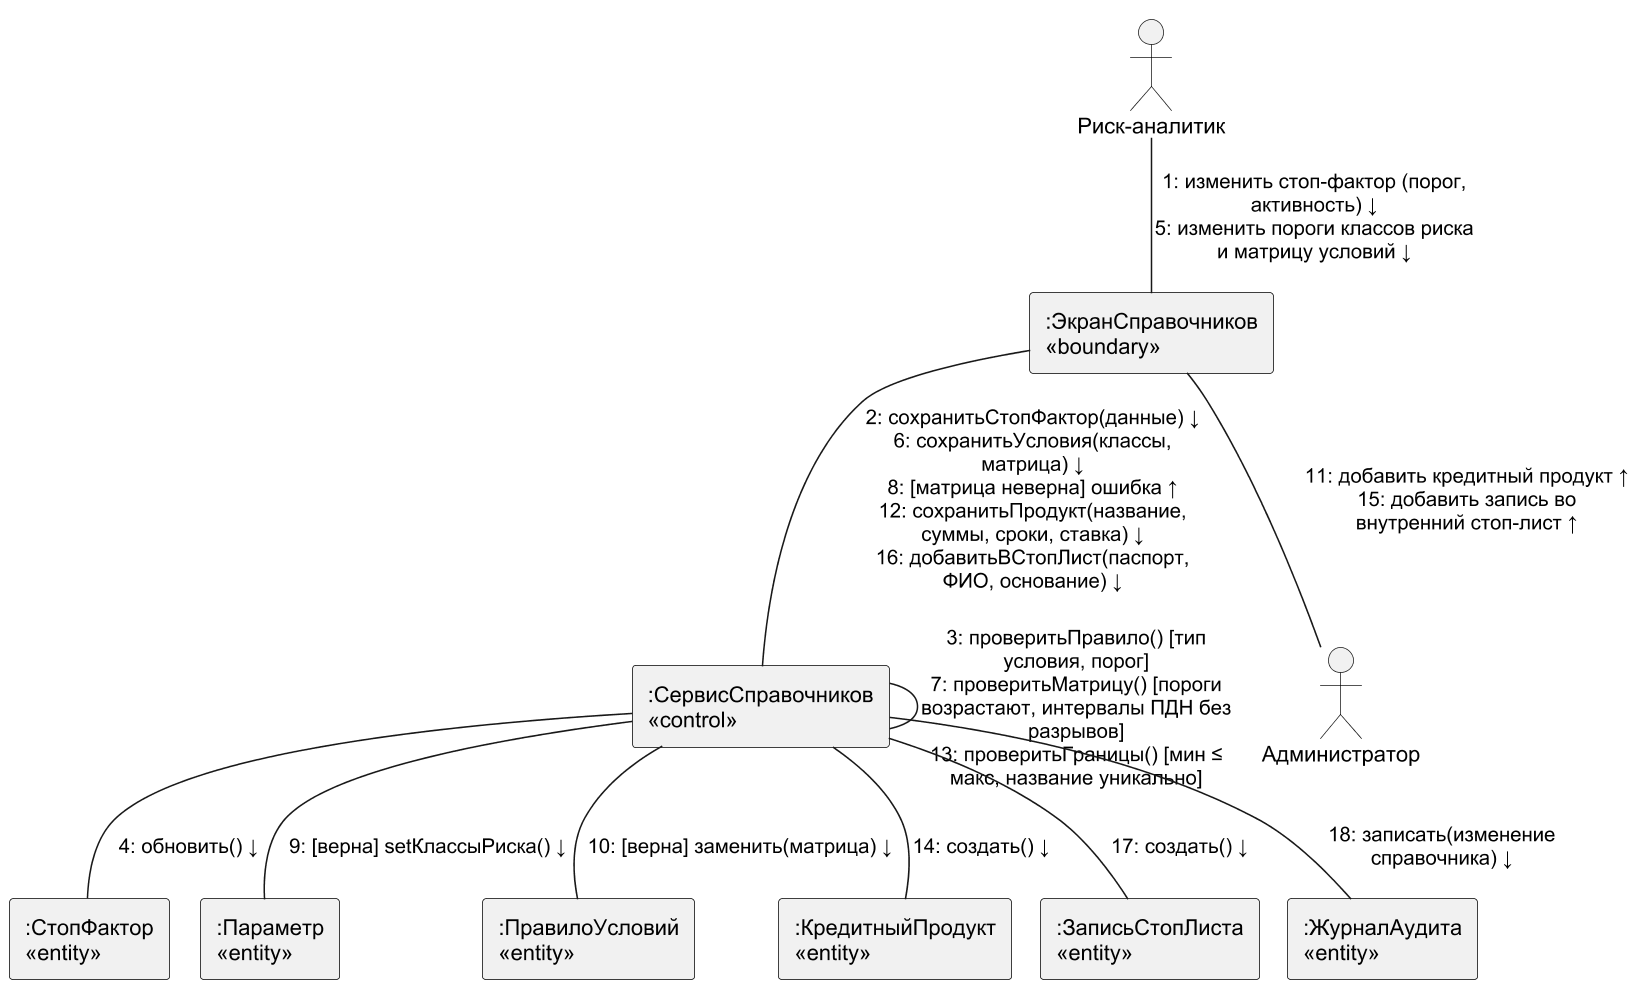

The diagram above was rendered by PlantUML. Its source (embedded in the PNG):
@startuml
!pragma layout smetana
skinparam dpi 150
skinparam defaultFontName Arial
skinparam shadowing false
skinparam monochrome true
skinparam rectangle {
 BorderColor black
}
actor "Риск-аналитик" as RA
rectangle ":ЭкранСправочников\n«boundary»" as UI
rectangle ":СервисСправочников\n«control»" as S
rectangle ":СтопФактор\n«entity»" as SF
rectangle ":Параметр\n«entity»" as PS
rectangle ":ПравилоУсловий\n«entity»" as PR
actor "Администратор" as AD
rectangle ":КредитныйПродукт\n«entity»" as PD
rectangle ":ЗаписьСтопЛиста\n«entity»" as SL
rectangle ":ЖурналАудита\n«entity»" as AU
RA -- UI : "1: изменить стоп-фактор (порог,\nактивность) ↓\n5: изменить пороги классов риска\nи матрицу условий ↓"
UI -- S : "2: сохранитьСтопФактор(данные) ↓\n6: сохранитьУсловия(классы,\nматрица) ↓\n8: [матрица неверна] ошибка ↑\n12: сохранитьПродукт(название,\nсуммы, сроки, ставка) ↓\n16: добавитьВСтопЛист(паспорт,\nФИО, основание) ↓"
S -- S : "3: проверитьПравило() [тип\nусловия, порог]\n7: проверитьМатрицу() [пороги\nвозрастают, интервалы ПДН без\nразрывов]\n13: проверитьГраницы() [мин ≤\nмакс, название уникально]"
S -- SF : "4: обновить() ↓"
S -- PS : "9: [верна] setКлассыРиска() ↓"
S -- PR : "10: [верна] заменить(матрица) ↓"
UI -- AD : "11: добавить кредитный продукт ↑\n15: добавить запись во\nвнутренний стоп-лист ↑"
S -- PD : "14: создать() ↓"
S -- SL : "17: создать() ↓"
S -- AU : "18: записать(изменение\nсправочника) ↓"
@enduml